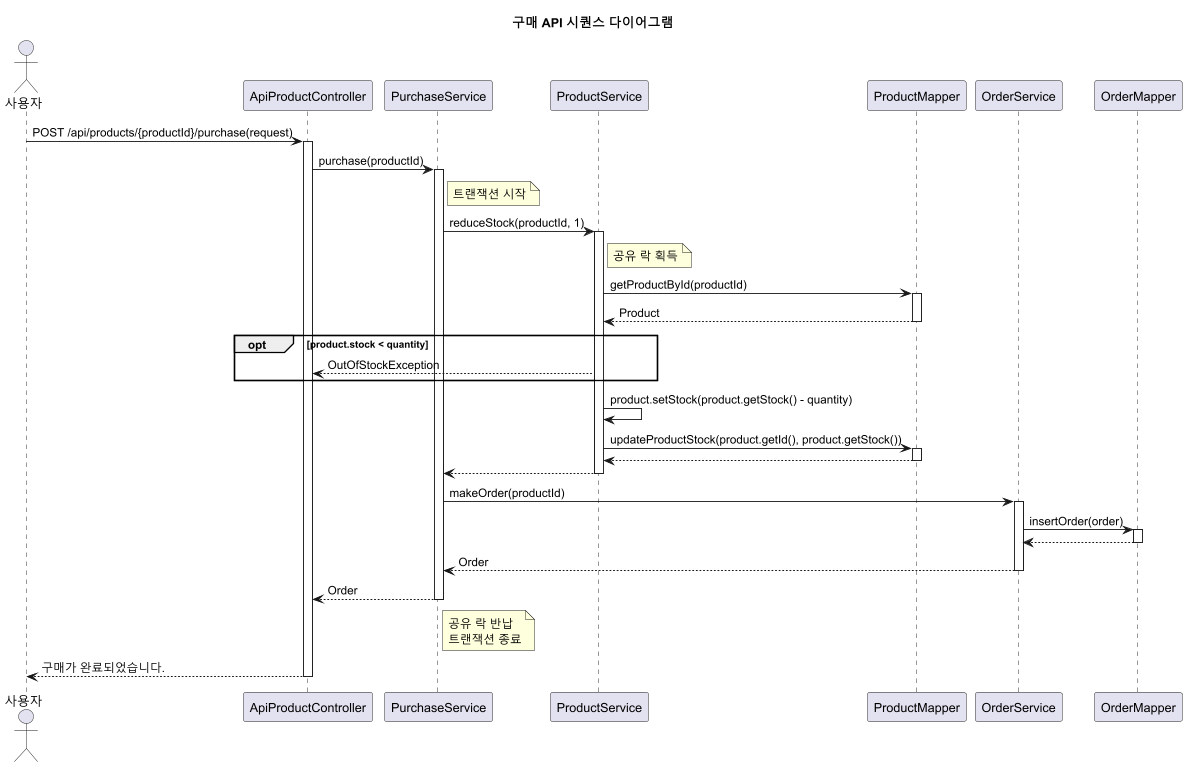

The diagram above was rendered by PlantUML. Its source (embedded in the PNG):
@startuml
title 구매 API 시퀀스 다이어그램

actor 사용자 as User
participant "ApiProductController" as Controller
participant "PurchaseService" as PurchaseService
participant "ProductService" as ProductService
participant "ProductMapper" as ProductMapper
participant "OrderService" as OrderService
participant "OrderMapper" as OrderMapper


User -> Controller : POST /api/products/{productId}/purchase(request)
activate Controller


Controller -> PurchaseService : purchase(productId)
note right of PurchaseService : 트랜잭션 시작
activate PurchaseService

PurchaseService -> ProductService : reduceStock(productId, 1)
activate ProductService

note right of ProductService : 공유 락 획득
ProductService -> ProductMapper : getProductById(productId)
activate ProductMapper
ProductMapper --> ProductService : Product
deactivate ProductMapper

opt product.stock < quantity
ProductService --> Controller : OutOfStockException
end

ProductService -> ProductService : product.setStock(product.getStock() - quantity)
ProductService -> ProductMapper : updateProductStock(product.getId(), product.getStock())
activate ProductMapper
ProductMapper --> ProductService :
deactivate ProductMapper

ProductService --> PurchaseService
deactivate ProductService

PurchaseService -> OrderService : makeOrder(productId)
activate OrderService
OrderService -> OrderMapper : insertOrder(order)
activate OrderMapper
OrderMapper --> OrderService
deactivate OrderMapper
OrderService --> PurchaseService : Order
deactivate OrderService

PurchaseService --> Controller : Order
deactivate PurchaseService
note right of PurchaseService : 공유 락 반납\n트랜잭션 종료

Controller --> User : 구매가 완료되었습니다.
deactivate Controller

@enduml